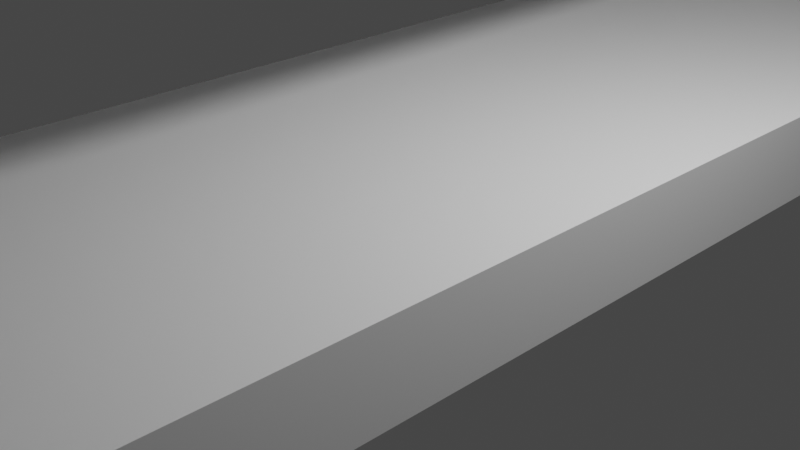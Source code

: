 # Source: rooves3.blend  (saved by Blender 2.93.20; exported with 4.5.12 LTS)
import bpy
from mathutils import Matrix  # noqa: F401  (used for matrix-valued properties, if any)

bpy.ops.wm.read_factory_settings(use_empty=True)
scene = bpy.context.scene
scene.name = 'Scene'

# ---- collections
col_collection = bpy.data.collections.new('Collection'); scene.collection.children.link(col_collection)

# ---- materials (node trees are filled in below, after node groups)
mat_material = bpy.data.materials.new('Material')
mat_material.alpha_threshold = 0.0
mat_material.use_transparent_shadow = False
mat_material.line_color = (0.0, 0.0, 0.0, 1.0)

# ---- material node trees
mat_material.use_nodes = True; mat_material.node_tree.nodes.clear()
_N = mat_material.node_tree.nodes; _L = mat_material.node_tree.links
n0 = _N.new('ShaderNodeOutputMaterial'); n0.name = 'Material Output'; n0.location = (300, 300)
n1 = _N.new('ShaderNodeBsdfPrincipled'); n1.name = 'Principled BSDF'; n1.location = (10, 300)
n1.distribution = 'GGX'
n1.subsurface_method = 'BURLEY'
n1.inputs[2].default_value = 0.4
n1.inputs[3].default_value = 1.45
n1.inputs[27].default_value = (0.0, 0.0, 0.0, 1.0)
n1.inputs[28].default_value = 1.0
_L.new(n1.outputs[0], n0.inputs[0])
n0.is_active_output = True

# ---- world
world_world = bpy.data.worlds.new('World'); scene.world = world_world
world_world.use_nodes = True; world_world.node_tree.nodes.clear()
_N = world_world.node_tree.nodes; _L = world_world.node_tree.links
n0 = _N.new('ShaderNodeOutputWorld'); n0.name = 'World Output'; n0.location = (300, 300)
n1 = _N.new('ShaderNodeBackground'); n1.name = 'Background'; n1.location = (10, 300)
n1.inputs[0].default_value = (0.05088, 0.05088, 0.05088, 1.0)
_L.new(n1.outputs[0], n0.inputs[0])
n0.is_active_output = True
world_world.color = (0.05088, 0.05088, 0.05088)
world_world.use_sun_shadow = False
world_world.sun_shadow_jitter_overblur = 0.0

# ---- cameras
cam_camera = bpy.data.cameras.new('Camera')
cam_camera.clip_end = 100.0
cam_camera.ortho_scale = 7.314

# ---- lights
light_light = bpy.data.lights.new('Light', 'POINT')
light_light.transmission_factor = 0.0
light_light.energy = 1000.0
light_light.shadow_soft_size = 0.1
light_light.shadow_maximum_resolution = 0.006
light_light.use_absolute_resolution = True

# ---- meshes
me_roof = bpy.data.meshes.new('roof')
me_roof.from_pydata([(2.5, 10.12, 4.64), (2.5, 10.12, 4.59), (2.5, -10.12, 4.64), (2.5, -10.12, 4.59), (-2.5, 10.12, 4.64), (-2.5, 10.12, 4.59), (-2.5, -10.12, 4.64), (-2.5, -10.12, 4.59), (0.0, 10.12, 4.312), (0.0, -10.12, 4.362), (0.0, -10.12, 4.312), (0.0, 10.12, 4.362), (0.8333, -10.12, 4.405), (1.667, -10.12, 4.497), (0.8333, 10.12, 4.455), (1.667, 10.12, 4.547), (1.667, 10.12, 4.497), (0.8333, 10.12, 4.405), (1.667, -10.12, 4.547), (0.8333, -10.12, 4.455)], [], [(11, 4, 6, 9), (10, 9, 6, 7), (7, 6, 4, 5), (16, 1, 3, 13), (1, 0, 2, 3), (16, 15, 0, 1), (5, 4, 11, 8), (5, 8, 10, 7), (12, 19, 9, 10), (14, 11, 9, 19), (0, 15, 18, 2), (15, 14, 19, 18), (3, 2, 18, 13), (13, 18, 19, 12), (8, 11, 14, 17), (17, 14, 15, 16), (8, 17, 12, 10), (17, 16, 13, 12)])
_uv = me_roof.uv_layers.new(name='UVMap')
_uv.uv.foreach_set('vector', [0.75, 0.5, 0.875, 0.5, 0.875, 0.75, 0.75, 0.75, 0.375, 0.875, 0.625, 0.875, 0.625, 1.0, 0.375, 1.0, 0.375, 0.0, 0.625, 0.0, 0.625, 0.25, 0.375, 0.25, 0.3333, 0.5, 0.375, 0.5, 0.375, 0.75, 0.3333, 0.75, 0.375, 0.5, 0.625, 0.5, 0.625, 0.75, 0.375, 0.75, 0.375, 0.4583, 0.625, 0.4583, 0.625, 0.5, 0.375, 0.5, 0.375, 0.25, 0.625, 0.25, 0.625, 0.375, 0.375, 0.375, 0.125, 0.5, 0.25, 0.5, 0.25, 0.75, 0.125, 0.75, 0.375, 0.8333, 0.625, 0.8333, 0.625, 0.875, 0.375, 0.875, 0.7083, 0.5, 0.75, 0.5, 0.75, 0.75, 0.7083, 0.75, 0.625, 0.5, 0.6667, 0.5, 0.6667, 0.75, 0.625, 0.75, 0.6667, 0.5, 0.7083, 0.5, 0.7083, 0.75, 0.6667, 0.75, 0.375, 0.75, 0.625, 0.75, 0.625, 0.7917, 0.375, 0.7917, 0.375, 0.7917, 0.625, 0.7917, 0.625, 0.8333, 0.375, 0.8333, 0.375, 0.375, 0.625, 0.375, 0.625, 0.4167, 0.375, 0.4167, 0.375, 0.4167, 0.625, 0.4167, 0.625, 0.4583, 0.375, 0.4583, 0.25, 0.5, 0.2917, 0.5, 0.2917, 0.75, 0.25, 0.75, 0.2917, 0.5, 0.3333, 0.5, 0.3333, 0.75, 0.2917, 0.75])
me_roof.materials.append(mat_material)
me_roof.use_remesh_preserve_volume = False
me_roof.use_remesh_preserve_attributes = False
me_roof.use_mirror_vertex_groups = False
me_roof.update()
me_bar = bpy.data.meshes.new('bar')
me_bar.from_pydata([(-0.541, -2.064, -0.23), (-0.541, -2.064, 0.23), (-0.541, 2.064, -0.23), (-0.541, 2.064, 0.23), (0.541, -2.064, -0.23), (0.541, -2.064, 0.23), (0.541, 2.064, -0.23), (0.541, 2.064, 0.23)], [], [(0, 1, 3, 2), (2, 3, 7, 6), (6, 7, 5, 4), (4, 5, 1, 0), (2, 6, 4, 0), (7, 3, 1, 5)])
_uv = me_bar.uv_layers.new(name='UVMap')
_uv.uv.foreach_set('vector', [0.375, 0.0, 0.625, 0.0, 0.625, 0.25, 0.375, 0.25, 0.375, 0.25, 0.625, 0.25, 0.625, 0.5, 0.375, 0.5, 0.375, 0.5, 0.625, 0.5, 0.625, 0.75, 0.375, 0.75, 0.375, 0.75, 0.625, 0.75, 0.625, 1.0, 0.375, 1.0, 0.125, 0.5, 0.375, 0.5, 0.375, 0.75, 0.125, 0.75, 0.625, 0.5, 0.875, 0.5, 0.875, 0.75, 0.625, 0.75])
me_bar.use_remesh_fix_poles = True
me_bar.use_remesh_preserve_attributes = False
me_bar.update()
me_column = bpy.data.meshes.new('column')
me_column.from_pydata([(2.23, 0.05, 4.595), (2.23, -0.05, 4.595), (0.0, 0.05, 1.012), (0.0, -0.05, 4.362), (0.0, -0.05, 1.012), (0.0, 0.05, 4.362), (0.2353, -0.05, 1.027), (0.2353, 0.05, 1.027), (0.2353, -0.05, 3.102), (0.2353, 0.05, 3.102), (0.2353, -0.05, 3.102), (0.2353, -0.05, 3.157), (0.2356, -0.05, 3.213), (0.2364, -0.05, 3.269), (0.2384, -0.05, 3.325), (0.2419, -0.05, 3.382), (0.2477, -0.05, 3.439), (0.2566, -0.05, 3.497), (0.2692, -0.05, 3.556), (0.2867, -0.05, 3.616), (0.3098, -0.05, 3.676), (0.3398, -0.05, 3.737), (0.3775, -0.05, 3.799), (0.4239, -0.05, 3.861), (0.4796, -0.05, 3.922), (0.5448, -0.05, 3.981), (0.6189, -0.05, 4.038), (0.7009, -0.05, 4.093), (0.7895, -0.05, 4.143), (0.8831, -0.05, 4.19), (0.9804, -0.05, 4.233), (1.08, -0.05, 4.272), (1.182, -0.05, 4.308), (1.284, -0.05, 4.342), (1.387, -0.05, 4.373), (1.49, -0.05, 4.402), (1.594, -0.05, 4.43), (1.697, -0.05, 4.456), (1.801, -0.05, 4.482), (1.905, -0.05, 4.507), (2.008, -0.05, 4.531), (0.2353, 0.05, 3.102), (2.008, 0.05, 4.531), (1.905, 0.05, 4.507), (1.801, 0.05, 4.482), (1.697, 0.05, 4.456), (1.594, 0.05, 4.43), (1.49, 0.05, 4.402), (1.387, 0.05, 4.373), (1.284, 0.05, 4.342), (1.182, 0.05, 4.308), (1.08, 0.05, 4.272), (0.9804, 0.05, 4.233), (0.8831, 0.05, 4.19), (0.7895, 0.05, 4.143), (0.7009, 0.05, 4.093), (0.6189, 0.05, 4.038), (0.5448, 0.05, 3.981), (0.4796, 0.05, 3.922), (0.4239, 0.05, 3.861), (0.3775, 0.05, 3.799), (0.3398, 0.05, 3.737), (0.3098, 0.05, 3.676), (0.2867, 0.05, 3.616), (0.2692, 0.05, 3.556), (0.2566, 0.05, 3.497), (0.2477, 0.05, 3.439), (0.2419, 0.05, 3.382), (0.2384, 0.05, 3.325), (0.2364, 0.05, 3.269), (0.2356, 0.05, 3.213), (0.2353, 0.05, 3.157), (2.151, 0.05, 4.562), (2.23, 0.05, 4.587), (2.213, 0.05, 4.575), (2.183, 0.05, 4.567), (2.151, -0.05, 4.562), (2.183, -0.05, 4.567), (2.213, -0.05, 4.575), (2.23, -0.05, 4.587), (2.058, -0.05, 4.543), (2.151, -0.05, 4.562), (2.082, -0.05, 4.549), (2.109, -0.05, 4.555), (2.134, -0.05, 4.559), (2.151, 0.05, 4.562), (2.058, 0.05, 4.543), (2.134, 0.05, 4.559), (2.109, 0.05, 4.555), (2.082, 0.05, 4.549), (0.0, 0.05, 4.349), (0.0, 0.05, 1.027), (0.25, 0.05, 1.012), (2.25, 0.05, 4.612), (0.25, 0.05, 3.102), (1.908, 0.05, 4.492), (2.011, 0.05, 4.517), (1.804, 0.05, 4.467), (1.701, 0.05, 4.442), (1.598, 0.05, 4.415), (1.494, 0.05, 4.388), (1.391, 0.05, 4.359), (1.288, 0.05, 4.328), (1.186, 0.05, 4.295), (1.085, 0.05, 4.258), (0.986, 0.05, 4.219), (0.8894, 0.05, 4.177), (0.7964, 0.05, 4.13), (0.7086, 0.05, 4.08), (0.6274, 0.05, 4.027), (0.5542, 0.05, 3.97), (0.49, 0.05, 3.911), (0.4352, 0.05, 3.851), (0.3897, 0.05, 3.791), (0.3527, 0.05, 3.73), (0.3233, 0.05, 3.67), (0.3006, 0.05, 3.611), (0.2835, 0.05, 3.552), (0.271, 0.05, 3.494), (0.2623, 0.05, 3.437), (0.2565, 0.05, 3.38), (0.253, 0.05, 3.324), (0.2511, 0.05, 3.268), (0.2503, 0.05, 3.213), (0.25, 0.05, 3.157), (0.25, 0.05, 3.102), (2.154, 0.05, 4.547), (2.187, 0.05, 4.553), (2.219, 0.05, 4.562), (2.242, 0.05, 4.577), (2.249, 0.05, 4.595), (2.25, 0.05, 4.612), (2.136, 0.05, 4.545), (2.154, 0.05, 4.547), (2.112, 0.05, 4.54), (2.085, 0.05, 4.534), (2.062, 0.05, 4.529), (0.0, -0.05, 4.349), (0.25, -0.05, 1.012), (-9.313e-10, -0.05, 1.027), (2.25, -0.05, 4.612), (0.25, -0.05, 3.102), (2.011, -0.05, 4.517), (1.908, -0.05, 4.492), (1.804, -0.05, 4.467), (1.701, -0.05, 4.442), (1.598, -0.05, 4.415), (1.494, -0.05, 4.388), (1.391, -0.05, 4.359), (1.288, -0.05, 4.328), (1.186, -0.05, 4.295), (1.085, -0.05, 4.258), (0.986, -0.05, 4.219), (0.8894, -0.05, 4.177), (0.7964, -0.05, 4.13), (0.7086, -0.05, 4.08), (0.6274, -0.05, 4.027), (0.5542, -0.05, 3.97), (0.49, -0.05, 3.911), (0.4352, -0.05, 3.851), (0.3897, -0.05, 3.791), (0.3527, -0.05, 3.73), (0.3233, -0.05, 3.67), (0.3006, -0.05, 3.611), (0.2835, -0.05, 3.552), (0.271, -0.05, 3.494), (0.2623, -0.05, 3.437), (0.2565, -0.05, 3.38), (0.253, -0.05, 3.324), (0.2511, -0.05, 3.268), (0.2503, -0.05, 3.213), (0.25, -0.05, 3.157), (0.25, -0.05, 3.102), (2.187, -0.05, 4.553), (2.154, -0.05, 4.547), (2.219, -0.05, 4.562), (2.242, -0.05, 4.577), (2.249, -0.05, 4.595), (2.25, -0.05, 4.612), (2.154, -0.05, 4.547), (2.136, -0.05, 4.545), (2.112, -0.05, 4.54), (2.085, -0.05, 4.534), (2.062, -0.05, 4.529), (-3.615e-09, 0.01, 4.349), (-3.615e-09, 0.01, 1.027), (0.2353, 0.01, 1.027), (2.23, 0.01, 4.595), (0.2353, 0.01, 3.102), (1.905, 0.01, 4.507), (2.008, 0.01, 4.531), (1.801, 0.01, 4.482), (1.697, 0.01, 4.456), (1.594, 0.01, 4.43), (1.49, 0.01, 4.402), (1.387, 0.01, 4.373), (1.284, 0.01, 4.342), (1.182, 0.01, 4.308), (1.08, 0.01, 4.272), (0.9804, 0.01, 4.233), (0.8831, 0.01, 4.19), (0.7895, 0.01, 4.143), (0.7009, 0.01, 4.093), (0.6189, 0.01, 4.038), (0.5448, 0.01, 3.981), (0.4796, 0.01, 3.922), (0.4239, 0.01, 3.861), (0.3775, 0.01, 3.799), (0.3398, 0.01, 3.737), (0.3098, 0.01, 3.676), (0.2867, 0.01, 3.616), (0.2692, 0.01, 3.556), (0.2566, 0.01, 3.497), (0.2477, 0.01, 3.439), (0.2419, 0.01, 3.382), (0.2384, 0.01, 3.325), (0.2364, 0.01, 3.269), (0.2356, 0.01, 3.213), (0.2353, 0.01, 3.157), (0.2353, 0.01, 3.102), (2.151, 0.01, 4.562), (2.183, 0.01, 4.567), (2.213, 0.01, 4.575), (2.23, 0.01, 4.587), (2.134, 0.01, 4.559), (2.151, 0.01, 4.562), (2.109, 0.01, 4.555), (2.082, 0.01, 4.549), (2.058, 0.01, 4.543), (-3.615e-09, -0.01, 4.349), (-4.546e-09, -0.01, 1.027), (2.23, -0.01, 4.595), (2.23, -0.01, 4.587), (0.2353, -0.01, 1.027), (0.2353, -0.01, 3.102), (2.008, -0.01, 4.531), (1.905, -0.01, 4.507), (1.801, -0.01, 4.482), (1.697, -0.01, 4.456), (1.594, -0.01, 4.43), (1.49, -0.01, 4.402), (1.387, -0.01, 4.373), (1.284, -0.01, 4.342), (1.182, -0.01, 4.308), (1.08, -0.01, 4.272), (0.9804, -0.01, 4.233), (0.8831, -0.01, 4.19), (0.7895, -0.01, 4.143), (0.7009, -0.01, 4.093), (0.6189, -0.01, 4.038), (0.5448, -0.01, 3.981), (0.4796, -0.01, 3.922), (0.4239, -0.01, 3.861), (0.3775, -0.01, 3.799), (0.3398, -0.01, 3.737), (0.3098, -0.01, 3.676), (0.2867, -0.01, 3.616), (0.2692, -0.01, 3.556), (0.2566, -0.01, 3.497), (0.2477, -0.01, 3.439), (0.2419, -0.01, 3.382), (0.2384, -0.01, 3.325), (0.2364, -0.01, 3.269), (0.2356, -0.01, 3.213), (0.2353, -0.01, 3.157), (0.2353, -0.01, 3.102), (2.183, -0.01, 4.567), (2.151, -0.01, 4.562), (2.213, -0.01, 4.575), (2.151, -0.01, 4.562), (2.134, -0.01, 4.559), (2.109, -0.01, 4.555), (2.082, -0.01, 4.549), (2.058, -0.01, 4.543)], [], [(133, 126, 174, 179), (131, 93, 140, 178), (93, 5, 3, 140), (2, 92, 138, 4), (92, 94, 141, 138), (79, 1, 231, 232), (96, 142, 143, 95), (95, 143, 144, 97), (97, 144, 145, 98), (98, 145, 146, 99), (99, 146, 147, 100), (100, 147, 148, 101), (101, 148, 149, 102), (102, 149, 150, 103), (103, 150, 151, 104), (104, 151, 152, 105), (105, 152, 153, 106), (106, 153, 154, 107), (107, 154, 155, 108), (108, 155, 156, 109), (109, 156, 157, 110), (110, 157, 158, 111), (111, 158, 159, 112), (112, 159, 160, 113), (113, 160, 161, 114), (114, 161, 162, 115), (115, 162, 163, 116), (116, 163, 164, 117), (117, 164, 165, 118), (118, 165, 166, 119), (119, 166, 167, 120), (120, 167, 168, 121), (121, 168, 169, 122), (122, 169, 170, 123), (123, 170, 171, 124), (124, 171, 172, 125), (94, 125, 172, 141), (174, 126, 127, 173), (173, 127, 128, 175), (175, 128, 129, 176), (176, 129, 130, 177), (177, 130, 131, 178), (133, 179, 180, 132), (132, 180, 181, 134), (134, 181, 182, 135), (135, 182, 183, 136), (136, 183, 142, 96), (91, 7, 92, 2), (0, 90, 5, 93), (7, 9, 94, 92), (43, 42, 96, 95), (44, 43, 95, 97), (45, 44, 97, 98), (46, 45, 98, 99), (47, 46, 99, 100), (48, 47, 100, 101), (49, 48, 101, 102), (50, 49, 102, 103), (51, 50, 103, 104), (52, 51, 104, 105), (53, 52, 105, 106), (54, 53, 106, 107), (55, 54, 107, 108), (56, 55, 108, 109), (57, 56, 109, 110), (58, 57, 110, 111), (59, 58, 111, 112), (60, 59, 112, 113), (61, 60, 113, 114), (62, 61, 114, 115), (63, 62, 115, 116), (64, 63, 116, 117), (65, 64, 117, 118), (66, 65, 118, 119), (67, 66, 119, 120), (68, 67, 120, 121), (69, 68, 121, 122), (70, 69, 122, 123), (71, 70, 123, 124), (41, 71, 124, 125), (9, 41, 125, 94), (72, 75, 127, 126), (75, 74, 128, 127), (74, 73, 129, 128), (73, 0, 130, 129), (87, 85, 133, 132), (88, 87, 132, 134), (89, 88, 134, 135), (86, 89, 135, 136), (42, 86, 136, 96), (85, 72, 126, 133), (6, 139, 4, 138), (137, 1, 140, 3), (8, 6, 138, 141), (40, 39, 143, 142), (39, 38, 144, 143), (38, 37, 145, 144), (37, 36, 146, 145), (36, 35, 147, 146), (35, 34, 148, 147), (34, 33, 149, 148), (33, 32, 150, 149), (32, 31, 151, 150), (31, 30, 152, 151), (30, 29, 153, 152), (29, 28, 154, 153), (28, 27, 155, 154), (27, 26, 156, 155), (26, 25, 157, 156), (25, 24, 158, 157), (24, 23, 159, 158), (23, 22, 160, 159), (22, 21, 161, 160), (21, 20, 162, 161), (20, 19, 163, 162), (19, 18, 164, 163), (18, 17, 165, 164), (17, 16, 166, 165), (16, 15, 167, 166), (15, 14, 168, 167), (14, 13, 169, 168), (13, 12, 170, 169), (12, 11, 171, 170), (11, 10, 172, 171), (10, 8, 141, 172), (77, 76, 174, 173), (78, 77, 173, 175), (79, 78, 175, 176), (1, 79, 176, 177), (81, 84, 180, 179), (84, 83, 181, 180), (83, 82, 182, 181), (82, 80, 183, 182), (80, 40, 142, 183), (76, 81, 179, 174), (0, 93, 131, 130), (1, 177, 178, 140), (184, 187, 223, 222, 221, 220, 225, 224, 226, 227, 228, 190, 189, 191, 192, 193, 194, 195, 196, 197, 198, 199, 200, 201, 202, 203, 204, 205, 206, 207, 208, 209, 210, 211, 212, 213, 214, 215, 216, 217, 218, 219, 188, 186, 185), (60, 61, 208, 207), (47, 48, 195, 194), (74, 75, 221, 222), (61, 62, 209, 208), (48, 49, 196, 195), (73, 74, 222, 223), (62, 63, 210, 209), (49, 50, 197, 196), (63, 64, 211, 210), (50, 51, 198, 197), (85, 87, 224, 225), (64, 65, 212, 211), (51, 52, 199, 198), (87, 88, 226, 224), (65, 66, 213, 212), (52, 53, 200, 199), (88, 89, 227, 226), (7, 91, 185, 186), (66, 67, 214, 213), (53, 54, 201, 200), (89, 86, 228, 227), (90, 0, 187, 184), (67, 68, 215, 214), (54, 55, 202, 201), (86, 42, 190, 228), (9, 7, 186, 188), (68, 69, 216, 215), (55, 56, 203, 202), (72, 85, 225, 220), (42, 43, 189, 190), (69, 70, 217, 216), (56, 57, 204, 203), (43, 44, 191, 189), (70, 71, 218, 217), (57, 58, 205, 204), (44, 45, 192, 191), (71, 41, 219, 218), (58, 59, 206, 205), (45, 46, 193, 192), (41, 9, 188, 219), (0, 73, 223, 187), (59, 60, 207, 206), (46, 47, 194, 193), (75, 72, 220, 221), (231, 229, 230, 233, 234, 265, 264, 263, 262, 261, 260, 259, 258, 257, 256, 255, 254, 253, 252, 251, 250, 249, 248, 247, 246, 245, 244, 243, 242, 241, 240, 239, 238, 237, 236, 235, 273, 272, 271, 270, 269, 267, 266, 268, 232), (21, 22, 253, 254), (34, 35, 240, 241), (77, 78, 268, 266), (20, 21, 254, 255), (33, 34, 241, 242), (78, 79, 232, 268), (19, 20, 255, 256), (32, 33, 242, 243), (18, 19, 256, 257), (31, 32, 243, 244), (84, 81, 269, 270), (17, 18, 257, 258), (30, 31, 244, 245), (83, 84, 270, 271), (16, 17, 258, 259), (29, 30, 245, 246), (82, 83, 271, 272), (139, 6, 233, 230), (15, 16, 259, 260), (28, 29, 246, 247), (80, 82, 272, 273), (1, 137, 229, 231), (14, 15, 260, 261), (27, 28, 247, 248), (40, 80, 273, 235), (6, 8, 234, 233), (13, 14, 261, 262), (26, 27, 248, 249), (81, 76, 267, 269), (39, 40, 235, 236), (12, 13, 262, 263), (25, 26, 249, 250), (38, 39, 236, 237), (11, 12, 263, 264), (24, 25, 250, 251), (37, 38, 237, 238), (10, 11, 264, 265), (23, 24, 251, 252), (36, 37, 238, 239), (8, 10, 265, 234), (22, 23, 252, 253), (35, 36, 239, 240), (76, 77, 266, 267)])
_uv = me_column.uv_layers.new(name='UVMap')
_uv.uv.foreach_set('vector', [0.3685, 0.4939, 0.3685, 0.4939, 0.3685, 0.7561, 0.3685, 0.7561, 0.6315, 0.494, 0.6315, 0.494, 0.6315, 0.756, 0.6315, 0.756, 0.6315, 0.494, 0.75, 0.5, 0.75, 0.75, 0.6315, 0.756, 0.25, 0.5, 0.3607, 0.4943, 0.3607, 0.7557, 0.25, 0.75, 0.3607, 0.4943, 0.364, 0.4942, 0.364, 0.7558, 0.3607, 0.7557, 0.5092, 0.7568, 0.5538, 0.757, 0.5538, 0.757, 0.5092, 0.7568, 0.3685, 0.4937, 0.3685, 0.7563, 0.3684, 0.7564, 0.3684, 0.4936, 0.3684, 0.4936, 0.3684, 0.7564, 0.3683, 0.7565, 0.3683, 0.4935, 0.3683, 0.4935, 0.3683, 0.7565, 0.3683, 0.7566, 0.3683, 0.4934, 0.3683, 0.4934, 0.3683, 0.7566, 0.3682, 0.7567, 0.3682, 0.4933, 0.3682, 0.4933, 0.3682, 0.7567, 0.3682, 0.7568, 0.3682, 0.4932, 0.3682, 0.4932, 0.3682, 0.7568, 0.3681, 0.7569, 0.3681, 0.4931, 0.3681, 0.4931, 0.3681, 0.7569, 0.368, 0.757, 0.368, 0.493, 0.368, 0.493, 0.368, 0.757, 0.368, 0.7572, 0.368, 0.4928, 0.368, 0.4928, 0.368, 0.7572, 0.3679, 0.7573, 0.3679, 0.4927, 0.3679, 0.4927, 0.3679, 0.7573, 0.3679, 0.7574, 0.3679, 0.4926, 0.3679, 0.4926, 0.3679, 0.7574, 0.3678, 0.7575, 0.3678, 0.4925, 0.3678, 0.4925, 0.3678, 0.7575, 0.3678, 0.7576, 0.3678, 0.4924, 0.3678, 0.4924, 0.3678, 0.7576, 0.3677, 0.7577, 0.3677, 0.4923, 0.3677, 0.4923, 0.3677, 0.7577, 0.3677, 0.7578, 0.3677, 0.4922, 0.3677, 0.4922, 0.3677, 0.7578, 0.367, 0.7578, 0.367, 0.4922, 0.367, 0.4922, 0.367, 0.7578, 0.3668, 0.7577, 0.3668, 0.4923, 0.3668, 0.4923, 0.3668, 0.7577, 0.3666, 0.7576, 0.3666, 0.4924, 0.3666, 0.4924, 0.3666, 0.7576, 0.3664, 0.7574, 0.3664, 0.4926, 0.3664, 0.4926, 0.3664, 0.7574, 0.3662, 0.7573, 0.3662, 0.4927, 0.3662, 0.4927, 0.3662, 0.7573, 0.366, 0.7571, 0.366, 0.4929, 0.366, 0.4929, 0.366, 0.7571, 0.3658, 0.757, 0.3658, 0.493, 0.3658, 0.493, 0.3658, 0.757, 0.3656, 0.7569, 0.3656, 0.4931, 0.3656, 0.4931, 0.3656, 0.7569, 0.3654, 0.7567, 0.3654, 0.4933, 0.3654, 0.4933, 0.3654, 0.7567, 0.3652, 0.7566, 0.3652, 0.4934, 0.3652, 0.4934, 0.3652, 0.7566, 0.365, 0.7565, 0.365, 0.4935, 0.365, 0.4935, 0.365, 0.7565, 0.3648, 0.7563, 0.3648, 0.4937, 0.3648, 0.4937, 0.3648, 0.7563, 0.3646, 0.7562, 0.3646, 0.4938, 0.3646, 0.4938, 0.3646, 0.7562, 0.3644, 0.7561, 0.3644, 0.4939, 0.3644, 0.4939, 0.3644, 0.7561, 0.3642, 0.756, 0.3642, 0.494, 0.3642, 0.494, 0.3642, 0.756, 0.364, 0.7558, 0.364, 0.4942, 0.364, 0.4942, 0.364, 0.4942, 0.364, 0.7558, 0.364, 0.7558, 0.3685, 0.7561, 0.3685, 0.4939, 0.3691, 0.4939, 0.3691, 0.7561, 0.3691, 0.7561, 0.3691, 0.4939, 0.3756, 0.4938, 0.3756, 0.7562, 0.3756, 0.7562, 0.3756, 0.4938, 0.4494, 0.4938, 0.4494, 0.7562, 0.4494, 0.7562, 0.4494, 0.4938, 0.5412, 0.494, 0.5412, 0.756, 0.5412, 0.756, 0.5412, 0.494, 0.6315, 0.494, 0.6315, 0.756, 0.3685, 0.4939, 0.3685, 0.7561, 0.3684, 0.7561, 0.3684, 0.4939, 0.3684, 0.4939, 0.3684, 0.7561, 0.3676, 0.7561, 0.3676, 0.4939, 0.3676, 0.4939, 0.3676, 0.7561, 0.3684, 0.7562, 0.3684, 0.4938, 0.3684, 0.4938, 0.3684, 0.7562, 0.3685, 0.7562, 0.3685, 0.4938, 0.3685, 0.4938, 0.3685, 0.7562, 0.3685, 0.7563, 0.3685, 0.4937, 0.3756, 0.3815, 0.3699, 0.4795, 0.369, 0.486, 0.375, 0.375, 0.5537, 0.493, 0.6209, 0.377, 0.625, 0.375, 0.6315, 0.494, 0.3699, 0.4795, 0.3801, 0.482, 0.3688, 0.4893, 0.369, 0.486, 0.4157, 0.49, 0.4251, 0.4906, 0.3684, 0.4937, 0.3679, 0.4937, 0.4081, 0.4896, 0.4157, 0.49, 0.3679, 0.4937, 0.3667, 0.4937, 0.4009, 0.4894, 0.4081, 0.4896, 0.3667, 0.4937, 0.3644, 0.4939, 0.3934, 0.4896, 0.4009, 0.4894, 0.3644, 0.4939, 0.3607, 0.4944, 0.3851, 0.4903, 0.3934, 0.4896, 0.3607, 0.4944, 0.3553, 0.4953, 0.3753, 0.4917, 0.3851, 0.4903, 0.3553, 0.4953, 0.348, 0.4969, 0.3638, 0.4939, 0.3753, 0.4917, 0.348, 0.4969, 0.3384, 0.4993, 0.35, 0.4971, 0.3638, 0.4939, 0.3384, 0.4993, 0.3262, 0.5028, 0.3334, 0.5018, 0.35, 0.4971, 0.3262, 0.5028, 0.3108, 0.5078, 0.3134, 0.5083, 0.3334, 0.5018, 0.3108, 0.5078, 0.2918, 0.5145, 0.2894, 0.5171, 0.3134, 0.5083, 0.2918, 0.5145, 0.2685, 0.5236, 0.2607, 0.5287, 0.2894, 0.5171, 0.2685, 0.5236, 0.24, 0.5356, 0.2275, 0.5433, 0.2607, 0.5287, 0.24, 0.5356, 0.2066, 0.5508, 0.1929, 0.56, 0.2275, 0.5433, 0.2066, 0.5508, 0.1711, 0.5684, 0.1668, 0.5746, 0.1929, 0.56, 0.1711, 0.5684, 0.1433, 0.5843, 0.1642, 0.5799, 0.1668, 0.5746, 0.1433, 0.5843, 0.1401, 0.5904, 0.1908, 0.5718, 0.1642, 0.5799, 0.1401, 0.5904, 0.1684, 0.582, 0.2331, 0.5549, 0.1908, 0.5718, 0.1684, 0.582, 0.2134, 0.5644, 0.2748, 0.5367, 0.2331, 0.5549, 0.2134, 0.5644, 0.257, 0.5455, 0.3086, 0.521, 0.2748, 0.5367, 0.257, 0.5455, 0.292, 0.5294, 0.3337, 0.5087, 0.3086, 0.521, 0.292, 0.5294, 0.3179, 0.5169, 0.3515, 0.4996, 0.3337, 0.5087, 0.3179, 0.5169, 0.3364, 0.5076, 0.3636, 0.493, 0.3515, 0.4996, 0.3364, 0.5076, 0.3491, 0.501, 0.3715, 0.4885, 0.3636, 0.493, 0.3491, 0.501, 0.3575, 0.4964, 0.3763, 0.4856, 0.3715, 0.4885, 0.3575, 0.4964, 0.3629, 0.4933, 0.379, 0.4838, 0.3763, 0.4856, 0.3629, 0.4933, 0.366, 0.4914, 0.3802, 0.4828, 0.379, 0.4838, 0.366, 0.4914, 0.3677, 0.4903, 0.3806, 0.4823, 0.3802, 0.4828, 0.3677, 0.4903, 0.3684, 0.4898, 0.3804, 0.4821, 0.3806, 0.4823, 0.3684, 0.4898, 0.3687, 0.4895, 0.3801, 0.482, 0.3804, 0.4821, 0.3687, 0.4895, 0.3688, 0.4893, 0.3801, 0.482, 0.3801, 0.482, 0.3688, 0.4893, 0.3688, 0.4893, 0.4406, 0.4921, 0.4421, 0.4926, 0.3691, 0.4939, 0.3685, 0.4939, 0.4421, 0.4926, 0.4569, 0.493, 0.3756, 0.4938, 0.3691, 0.4939, 0.4569, 0.493, 0.5092, 0.4932, 0.4494, 0.4938, 0.3756, 0.4938, 0.5092, 0.4932, 0.5537, 0.493, 0.5412, 0.494, 0.4494, 0.4938, 0.4401, 0.4919, 0.4406, 0.4921, 0.3685, 0.4939, 0.3684, 0.4939, 0.4378, 0.4916, 0.4401, 0.4919, 0.3684, 0.4939, 0.3676, 0.4939, 0.4343, 0.4913, 0.4378, 0.4916, 0.3676, 0.4939, 0.3684, 0.4938, 0.431, 0.491, 0.4343, 0.4913, 0.3684, 0.4938, 0.3685, 0.4938, 0.4251, 0.4906, 0.431, 0.491, 0.3685, 0.4938, 0.3684, 0.4937, 0.4406, 0.4921, 0.4406, 0.4921, 0.3685, 0.4939, 0.3685, 0.4939, 0.3699, 0.7705, 0.3756, 0.8685, 0.375, 0.875, 0.369, 0.764, 0.6209, 0.873, 0.5538, 0.757, 0.6315, 0.756, 0.625, 0.875, 0.3801, 0.768, 0.3699, 0.7705, 0.369, 0.764, 0.3688, 0.7607, 0.4251, 0.7594, 0.4157, 0.76, 0.3679, 0.7563, 0.3684, 0.7563, 0.4157, 0.76, 0.4081, 0.7604, 0.3667, 0.7563, 0.3679, 0.7563, 0.4081, 0.7604, 0.4009, 0.7606, 0.3644, 0.7561, 0.3667, 0.7563, 0.4009, 0.7606, 0.3934, 0.7604, 0.3607, 0.7556, 0.3644, 0.7561, 0.3934, 0.7604, 0.3851, 0.7597, 0.3553, 0.7547, 0.3607, 0.7556, 0.3851, 0.7597, 0.3753, 0.7583, 0.348, 0.7531, 0.3553, 0.7547, 0.3753, 0.7583, 0.3638, 0.7561, 0.3384, 0.7507, 0.348, 0.7531, 0.3638, 0.7561, 0.35, 0.7529, 0.3262, 0.7472, 0.3384, 0.7507, 0.35, 0.7529, 0.3334, 0.7482, 0.3108, 0.7422, 0.3262, 0.7472, 0.3334, 0.7482, 0.3134, 0.7417, 0.2918, 0.7355, 0.3108, 0.7422, 0.3134, 0.7417, 0.2894, 0.7329, 0.2685, 0.7264, 0.2918, 0.7355, 0.2894, 0.7329, 0.2607, 0.7213, 0.24, 0.7144, 0.2685, 0.7264, 0.2607, 0.7213, 0.2275, 0.7067, 0.2066, 0.6992, 0.24, 0.7144, 0.2275, 0.7067, 0.1929, 0.69, 0.1711, 0.6816, 0.2066, 0.6992, 0.1929, 0.69, 0.1668, 0.6754, 0.1433, 0.6657, 0.1711, 0.6816, 0.1668, 0.6754, 0.1642, 0.6701, 0.1401, 0.6596, 0.1433, 0.6657, 0.1642, 0.6701, 0.1908, 0.6782, 0.1684, 0.668, 0.1401, 0.6596, 0.1908, 0.6782, 0.2331, 0.6951, 0.2134, 0.6856, 0.1684, 0.668, 0.2331, 0.6951, 0.2748, 0.7133, 0.257, 0.7045, 0.2134, 0.6856, 0.2748, 0.7133, 0.3086, 0.729, 0.292, 0.7206, 0.257, 0.7045, 0.3086, 0.729, 0.3337, 0.7413, 0.3179, 0.7331, 0.292, 0.7206, 0.3337, 0.7413, 0.3515, 0.7504, 0.3364, 0.7424, 0.3179, 0.7331, 0.3515, 0.7504, 0.3636, 0.757, 0.3491, 0.749, 0.3364, 0.7424, 0.3636, 0.757, 0.3715, 0.7615, 0.3575, 0.7536, 0.3491, 0.749, 0.3715, 0.7615, 0.3763, 0.7644, 0.3629, 0.7567, 0.3575, 0.7536, 0.3763, 0.7644, 0.379, 0.7662, 0.366, 0.7586, 0.3629, 0.7567, 0.379, 0.7662, 0.3802, 0.7672, 0.3677, 0.7597, 0.366, 0.7586, 0.3802, 0.7672, 0.3806, 0.7677, 0.3684, 0.7602, 0.3677, 0.7597, 0.3806, 0.7677, 0.3804, 0.7679, 0.3687, 0.7605, 0.3684, 0.7602, 0.3804, 0.7679, 0.3801, 0.768, 0.3688, 0.7607, 0.3687, 0.7605, 0.3801, 0.768, 0.3801, 0.768, 0.3688, 0.7607, 0.3688, 0.7607, 0.4421, 0.7574, 0.4406, 0.7579, 0.3685, 0.7561, 0.3691, 0.7561, 0.4569, 0.757, 0.4421, 0.7574, 0.3691, 0.7561, 0.3756, 0.7562, 0.5092, 0.7568, 0.4569, 0.757, 0.3756, 0.7562, 0.4494, 0.7562, 0.5538, 0.757, 0.5092, 0.7568, 0.4494, 0.7562, 0.5412, 0.756, 0.4406, 0.7579, 0.4401, 0.7581, 0.3684, 0.7561, 0.3685, 0.7561, 0.4401, 0.7581, 0.4378, 0.7584, 0.3676, 0.7561, 0.3684, 0.7561, 0.4378, 0.7584, 0.4343, 0.7587, 0.3684, 0.7562, 0.3676, 0.7561, 0.4343, 0.7587, 0.431, 0.759, 0.3685, 0.7562, 0.3684, 0.7562, 0.431, 0.759, 0.4251, 0.7594, 0.3684, 0.7563, 0.3685, 0.7562, 0.4406, 0.7579, 0.4406, 0.7579, 0.3685, 0.7561, 0.3685, 0.7561, 0.5537, 0.493, 0.6315, 0.494, 0.6315, 0.494, 0.5412, 0.494, 0.5538, 0.757, 0.5412, 0.756, 0.6315, 0.756, 0.6315, 0.756, 0.6209, 0.377, 0.5537, 0.493, 0.5092, 0.4932, 0.4569, 0.493, 0.4421, 0.4926, 0.4406, 0.4921, 0.4406, 0.4921, 0.4401, 0.4919, 0.4378, 0.4916, 0.4343, 0.4913, 0.431, 0.491, 0.4251, 0.4906, 0.4157, 0.49, 0.4081, 0.4896, 0.4009, 0.4894, 0.3934, 0.4896, 0.3851, 0.4903, 0.3753, 0.4917, 0.3638, 0.4939, 0.35, 0.4971, 0.3334, 0.5018, 0.3134, 0.5083, 0.2894, 0.5171, 0.2607, 0.5287, 0.2275, 0.5433, 0.1929, 0.56, 0.1668, 0.5746, 0.1642, 0.5799, 0.1908, 0.5718, 0.2331, 0.5549, 0.2748, 0.5367, 0.3086, 0.521, 0.3337, 0.5087, 0.3515, 0.4996, 0.3636, 0.493, 0.3715, 0.4885, 0.3763, 0.4856, 0.379, 0.4838, 0.3802, 0.4828, 0.3806, 0.4823, 0.3804, 0.4821, 0.3801, 0.482, 0.3801, 0.482, 0.3699, 0.4795, 0.3756, 0.3815, 0.2331, 0.5549, 0.2748, 0.5367, 0.2748, 0.5367, 0.2331, 0.5549, 0.3851, 0.4903, 0.3753, 0.4917, 0.3753, 0.4917, 0.3851, 0.4903, 0.4569, 0.493, 0.4421, 0.4926, 0.4421, 0.4926, 0.4569, 0.493, 0.2748, 0.5367, 0.3086, 0.521, 0.3086, 0.521, 0.2748, 0.5367, 0.3753, 0.4917, 0.3638, 0.4939, 0.3638, 0.4939, 0.3753, 0.4917, 0.5092, 0.4932, 0.4569, 0.493, 0.4569, 0.493, 0.5092, 0.4932, 0.3086, 0.521, 0.3337, 0.5087, 0.3337, 0.5087, 0.3086, 0.521, 0.3638, 0.4939, 0.35, 0.4971, 0.35, 0.4971, 0.3638, 0.4939, 0.3337, 0.5087, 0.3515, 0.4996, 0.3515, 0.4996, 0.3337, 0.5087, 0.35, 0.4971, 0.3334, 0.5018, 0.3334, 0.5018, 0.35, 0.4971, 0.4406, 0.4921, 0.4401, 0.4919, 0.4401, 0.4919, 0.4406, 0.4921, 0.3515, 0.4996, 0.3636, 0.493, 0.3636, 0.493, 0.3515, 0.4996, 0.3334, 0.5018, 0.3134, 0.5083, 0.3134, 0.5083, 0.3334, 0.5018, 0.4401, 0.4919, 0.4378, 0.4916, 0.4378, 0.4916, 0.4401, 0.4919, 0.3636, 0.493, 0.3715, 0.4885, 0.3715, 0.4885, 0.3636, 0.493, 0.3134, 0.5083, 0.2894, 0.5171, 0.2894, 0.5171, 0.3134, 0.5083, 0.4378, 0.4916, 0.4343, 0.4913, 0.4343, 0.4913, 0.4378, 0.4916, 0.3699, 0.4795, 0.3756, 0.3815, 0.3756, 0.3815, 0.3699, 0.4795, 0.3715, 0.4885, 0.3763, 0.4856, 0.3763, 0.4856, 0.3715, 0.4885, 0.2894, 0.5171, 0.2607, 0.5287, 0.2607, 0.5287, 0.2894, 0.5171, 0.4343, 0.4913, 0.431, 0.491, 0.431, 0.491, 0.4343, 0.4913, 0.6209, 0.377, 0.5537, 0.493, 0.5537, 0.493, 0.6209, 0.377, 0.3763, 0.4856, 0.379, 0.4838, 0.379, 0.4838, 0.3763, 0.4856, 0.2607, 0.5287, 0.2275, 0.5433, 0.2275, 0.5433, 0.2607, 0.5287, 0.431, 0.491, 0.4251, 0.4906, 0.4251, 0.4906, 0.431, 0.491, 0.3801, 0.482, 0.3699, 0.4795, 0.3699, 0.4795, 0.3801, 0.482, 0.379, 0.4838, 0.3802, 0.4828, 0.3802, 0.4828, 0.379, 0.4838, 0.2275, 0.5433, 0.1929, 0.56, 0.1929, 0.56, 0.2275, 0.5433, 0.4406, 0.4921, 0.4406, 0.4921, 0.4406, 0.4921, 0.4406, 0.4921, 0.4251, 0.4906, 0.4157, 0.49, 0.4157, 0.49, 0.4251, 0.4906, 0.3802, 0.4828, 0.3806, 0.4823, 0.3806, 0.4823, 0.3802, 0.4828, 0.1929, 0.56, 0.1668, 0.5746, 0.1668, 0.5746, 0.1929, 0.56, 0.4157, 0.49, 0.4081, 0.4896, 0.4081, 0.4896, 0.4157, 0.49, 0.3806, 0.4823, 0.3804, 0.4821, 0.3804, 0.4821, 0.3806, 0.4823, 0.1668, 0.5746, 0.1642, 0.5799, 0.1642, 0.5799, 0.1668, 0.5746, 0.4081, 0.4896, 0.4009, 0.4894, 0.4009, 0.4894, 0.4081, 0.4896, 0.3804, 0.4821, 0.3801, 0.482, 0.3801, 0.482, 0.3804, 0.4821, 0.1642, 0.5799, 0.1908, 0.5718, 0.1908, 0.5718, 0.1642, 0.5799, 0.4009, 0.4894, 0.3934, 0.4896, 0.3934, 0.4896, 0.4009, 0.4894, 0.3801, 0.482, 0.3801, 0.482, 0.3801, 0.482, 0.3801, 0.482, 0.5537, 0.493, 0.5092, 0.4932, 0.5092, 0.4932, 0.5537, 0.493, 0.1908, 0.5718, 0.2331, 0.5549, 0.2331, 0.5549, 0.1908, 0.5718, 0.3934, 0.4896, 0.3851, 0.4903, 0.3851, 0.4903, 0.3934, 0.4896, 0.4421, 0.4926, 0.4406, 0.4921, 0.4406, 0.4921, 0.4421, 0.4926, 0.5538, 0.757, 0.6209, 0.873, 0.3756, 0.8685, 0.3699, 0.7705, 0.3801, 0.768, 0.3801, 0.768, 0.3804, 0.7679, 0.3806, 0.7677, 0.3802, 0.7672, 0.379, 0.7662, 0.3763, 0.7644, 0.3715, 0.7615, 0.3636, 0.757, 0.3515, 0.7504, 0.3337, 0.7413, 0.3086, 0.729, 0.2748, 0.7133, 0.2331, 0.6951, 0.1908, 0.6782, 0.1642, 0.6701, 0.1668, 0.6754, 0.1929, 0.69, 0.2275, 0.7067, 0.2607, 0.7213, 0.2894, 0.7329, 0.3134, 0.7417, 0.3334, 0.7482, 0.35, 0.7529, 0.3638, 0.7561, 0.3753, 0.7583, 0.3851, 0.7597, 0.3934, 0.7604, 0.4009, 0.7606, 0.4081, 0.7604, 0.4157, 0.76, 0.4251, 0.7594, 0.431, 0.759, 0.4343, 0.7587, 0.4378, 0.7584, 0.4401, 0.7581, 0.4406, 0.7579, 0.4406, 0.7579, 0.4421, 0.7574, 0.4569, 0.757, 0.5092, 0.7568, 0.2748, 0.7133, 0.2331, 0.6951, 0.2331, 0.6951, 0.2748, 0.7133, 0.3753, 0.7583, 0.3851, 0.7597, 0.3851, 0.7597, 0.3753, 0.7583, 0.4421, 0.7574, 0.4569, 0.757, 0.4569, 0.757, 0.4421, 0.7574, 0.3086, 0.729, 0.2748, 0.7133, 0.2748, 0.7133, 0.3086, 0.729, 0.3638, 0.7561, 0.3753, 0.7583, 0.3753, 0.7583, 0.3638, 0.7561, 0.4569, 0.757, 0.5092, 0.7568, 0.5092, 0.7568, 0.4569, 0.757, 0.3337, 0.7413, 0.3086, 0.729, 0.3086, 0.729, 0.3337, 0.7413, 0.35, 0.7529, 0.3638, 0.7561, 0.3638, 0.7561, 0.35, 0.7529, 0.3515, 0.7504, 0.3337, 0.7413, 0.3337, 0.7413, 0.3515, 0.7504, 0.3334, 0.7482, 0.35, 0.7529, 0.35, 0.7529, 0.3334, 0.7482, 0.4401, 0.7581, 0.4406, 0.7579, 0.4406, 0.7579, 0.4401, 0.7581, 0.3636, 0.757, 0.3515, 0.7504, 0.3515, 0.7504, 0.3636, 0.757, 0.3134, 0.7417, 0.3334, 0.7482, 0.3334, 0.7482, 0.3134, 0.7417, 0.4378, 0.7584, 0.4401, 0.7581, 0.4401, 0.7581, 0.4378, 0.7584, 0.3715, 0.7615, 0.3636, 0.757, 0.3636, 0.757, 0.3715, 0.7615, 0.2894, 0.7329, 0.3134, 0.7417, 0.3134, 0.7417, 0.2894, 0.7329, 0.4343, 0.7587, 0.4378, 0.7584, 0.4378, 0.7584, 0.4343, 0.7587, 0.3756, 0.8685, 0.3699, 0.7705, 0.3699, 0.7705, 0.3756, 0.8685, 0.3763, 0.7644, 0.3715, 0.7615, 0.3715, 0.7615, 0.3763, 0.7644, 0.2607, 0.7213, 0.2894, 0.7329, 0.2894, 0.7329, 0.2607, 0.7213, 0.431, 0.759, 0.4343, 0.7587, 0.4343, 0.7587, 0.431, 0.759, 0.5538, 0.757, 0.6209, 0.873, 0.6209, 0.873, 0.5538, 0.757, 0.379, 0.7662, 0.3763, 0.7644, 0.3763, 0.7644, 0.379, 0.7662, 0.2275, 0.7067, 0.2607, 0.7213, 0.2607, 0.7213, 0.2275, 0.7067, 0.4251, 0.7594, 0.431, 0.759, 0.431, 0.759, 0.4251, 0.7594, 0.3699, 0.7705, 0.3801, 0.768, 0.3801, 0.768, 0.3699, 0.7705, 0.3802, 0.7672, 0.379, 0.7662, 0.379, 0.7662, 0.3802, 0.7672, 0.1929, 0.69, 0.2275, 0.7067, 0.2275, 0.7067, 0.1929, 0.69, 0.4406, 0.7579, 0.4406, 0.7579, 0.4406, 0.7579, 0.4406, 0.7579, 0.4157, 0.76, 0.4251, 0.7594, 0.4251, 0.7594, 0.4157, 0.76, 0.3806, 0.7677, 0.3802, 0.7672, 0.3802, 0.7672, 0.3806, 0.7677, 0.1668, 0.6754, 0.1929, 0.69, 0.1929, 0.69, 0.1668, 0.6754, 0.4081, 0.7604, 0.4157, 0.76, 0.4157, 0.76, 0.4081, 0.7604, 0.3804, 0.7679, 0.3806, 0.7677, 0.3806, 0.7677, 0.3804, 0.7679, 0.1642, 0.6701, 0.1668, 0.6754, 0.1668, 0.6754, 0.1642, 0.6701, 0.4009, 0.7606, 0.4081, 0.7604, 0.4081, 0.7604, 0.4009, 0.7606, 0.3801, 0.768, 0.3804, 0.7679, 0.3804, 0.7679, 0.3801, 0.768, 0.1908, 0.6782, 0.1642, 0.6701, 0.1642, 0.6701, 0.1908, 0.6782, 0.3934, 0.7604, 0.4009, 0.7606, 0.4009, 0.7606, 0.3934, 0.7604, 0.3801, 0.768, 0.3801, 0.768, 0.3801, 0.768, 0.3801, 0.768, 0.2331, 0.6951, 0.1908, 0.6782, 0.1908, 0.6782, 0.2331, 0.6951, 0.3851, 0.7597, 0.3934, 0.7604, 0.3934, 0.7604, 0.3851, 0.7597, 0.4406, 0.7579, 0.4421, 0.7574, 0.4421, 0.7574, 0.4406, 0.7579])
me_column.materials.append(mat_material)
me_column.use_remesh_preserve_volume = False
me_column.use_remesh_preserve_attributes = False
me_column.use_mirror_vertex_groups = False
me_column.update()
me_platform = bpy.data.meshes.new('platform')
me_platform.from_pydata([(-2.5, -10.0, 0.0), (-2.5, -10.0, 0.96), (-2.5, 10.0, 0.0), (-2.5, 10.0, 0.96), (2.5, -10.0, 0.0), (2.5, -10.0, 0.96), (2.5, 10.0, 0.0), (2.5, 10.0, 0.96)], [], [(0, 1, 3, 2), (2, 3, 7, 6), (6, 7, 5, 4), (4, 5, 1, 0), (2, 6, 4, 0), (7, 3, 1, 5)])
_uv = me_platform.uv_layers.new(name='UVMap')
_uv.uv.foreach_set('vector', [0.375, 0.0, 0.625, 0.0, 0.625, 0.25, 0.375, 0.25, 0.375, 0.25, 0.625, 0.25, 0.625, 0.5, 0.375, 0.5, 0.375, 0.5, 0.625, 0.5, 0.625, 0.75, 0.375, 0.75, 0.375, 0.75, 0.625, 0.75, 0.625, 1.0, 0.375, 1.0, 0.125, 0.5, 0.375, 0.5, 0.375, 0.75, 0.125, 0.75, 0.625, 0.5, 0.875, 0.5, 0.875, 0.75, 0.625, 0.75])
me_platform.use_remesh_fix_poles = True
me_platform.use_remesh_preserve_attributes = False
me_platform.update()
me_cube = bpy.data.meshes.new('Cube')
me_cube.from_pydata([(-0.7991, -1.306, -0.5544), (-0.7991, -1.306, 0.5544), (-0.7991, 1.306, -0.5544), (-0.7991, 1.306, 0.5544), (0.7991, -1.306, -0.5544), (0.7991, -1.306, 0.5544), (0.7991, 1.306, -0.5544), (0.7991, 1.306, 0.5544)], [], [(0, 1, 3, 2), (2, 3, 7, 6), (6, 7, 5, 4), (4, 5, 1, 0), (2, 6, 4, 0), (7, 3, 1, 5)])
_uv = me_cube.uv_layers.new(name='UVMap')
_uv.uv.foreach_set('vector', [0.375, 0.0, 0.625, 0.0, 0.625, 0.25, 0.375, 0.25, 0.375, 0.25, 0.625, 0.25, 0.625, 0.5, 0.375, 0.5, 0.375, 0.5, 0.625, 0.5, 0.625, 0.75, 0.375, 0.75, 0.375, 0.75, 0.625, 0.75, 0.625, 1.0, 0.375, 1.0, 0.125, 0.5, 0.375, 0.5, 0.375, 0.75, 0.125, 0.75, 0.625, 0.5, 0.875, 0.5, 0.875, 0.75, 0.625, 0.75])
me_cube.use_remesh_fix_poles = True
me_cube.use_remesh_preserve_attributes = False
me_cube.update()

# ---- objects
ob_roof = bpy.data.objects.new('roof', me_roof)
ob_light = bpy.data.objects.new('Light', light_light)
ob_camera = bpy.data.objects.new('Camera', cam_camera)
ob_bar = bpy.data.objects.new('bar', me_bar)
ob_column = bpy.data.objects.new('column', me_column)
ob_platform = bpy.data.objects.new('Platform', me_platform)
ob_cube = bpy.data.objects.new('Cube', me_cube)

# ---- transforms, parenting, visibility, modifiers, constraints
ob_roof.location = (0.0, 0.0, 0.0)
ob_roof.scale = (1.0, 0.9881, 1.0)
ob_roof.lock_rotations_4d = False
ob_roof.empty_display_type = 'ARROWS'
ob_roof.lineart.crease_threshold = 0.0
ob_light.location = (4.076, 1.005, 5.904)
ob_light.rotation_euler = (0.6503, 0.05522, 1.866)
ob_light.lock_rotations_4d = False
ob_light.empty_display_type = 'ARROWS'
ob_light.color = (0.0, 0.0, 0.0, 0.0)
ob_light.lineart.crease_threshold = 0.0
ob_camera.location = (7.359, -6.926, 4.958)
ob_camera.rotation_euler = (1.109, 0.0, 0.8149)
ob_camera.lock_rotations_4d = False
ob_camera.empty_display_type = 'ARROWS'
ob_camera.color = (0.0, 0.0, 0.0, 0.0)
ob_camera.display_type = 'WIRE'
ob_camera.lineart.crease_threshold = 0.0
ob_bar.location = (1.743, 0.5919, 4.83)
ob_bar.scale = (0.04621, 4.894, 0.1087)
ob_column.location = (0.0, 10.0, -0.1)
ob_column.scale = (1.0, 2.0, 1.0)
ob_column.lock_rotations_4d = False
ob_column.empty_display_type = 'ARROWS'
ob_column.lineart.crease_threshold = 0.0
_m = ob_column.modifiers.new('Mirror', 'MIRROR')
ob_platform.location = (0.0, 0.0, 0.0)
ob_cube.location = (12.05, -1.348, -0.02392)

# ---- collection membership
col_collection.objects.link(ob_roof)
col_collection.objects.link(ob_light)
col_collection.objects.link(ob_camera)
col_collection.objects.link(ob_bar)
col_collection.objects.link(ob_column)
col_collection.objects.link(ob_platform)
col_collection.objects.link(ob_cube)

# ---- scene / render settings (as saved in the file)
scene.camera = ob_camera
scene.frame_start = 1; scene.frame_end = 250; scene.frame_set(1)
scene.render.engine = 'BLENDER_EEVEE_NEXT'
scene.cycles.use_denoising = False
scene.cycles.samples = 128
scene.cycles.sampling_pattern = 'TABULATED_SOBOL'
scene.cycles.use_adaptive_sampling = False
scene.cycles.use_light_tree = False
scene.view_settings.view_transform = 'Filmic'
bpy.context.view_layer.update()
